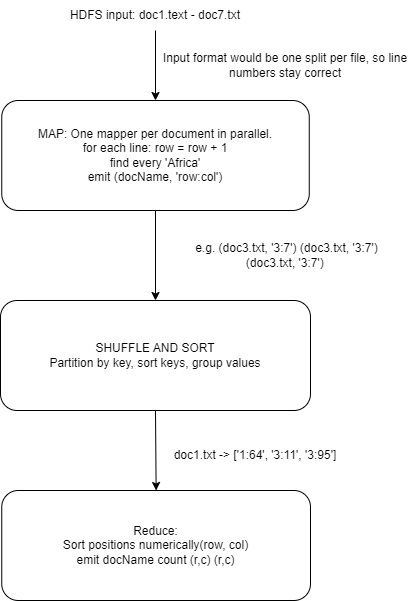

The diagram above was exported from draw.io. Its source (the exported page's mxGraphModel, read from the mxfile embedded in the PNG):
<mxGraphModel dx="880" dy="572" grid="1" gridSize="10" guides="1" tooltips="1" connect="1" arrows="1" fold="1" page="1" pageScale="1" pageWidth="850" pageHeight="1100" math="0" shadow="0">
  <root>
    <mxCell id="0" />
    <mxCell id="1" parent="0" />
    <mxCell id="szD8H8HavVOp8JEjngbj-1" value="MAP: One mapper per document in parallel.&lt;div&gt;for each line: row = row + 1&lt;/div&gt;&lt;div&gt;find every 'Africa'&lt;/div&gt;&lt;div&gt;emit (docName, 'row:col')&lt;/div&gt;" style="rounded=1;whiteSpace=wrap;html=1;" vertex="1" parent="1">
      <mxGeometry x="221.25" y="130" width="307.5" height="110" as="geometry" />
    </mxCell>
    <mxCell id="szD8H8HavVOp8JEjngbj-3" value="SHUFFLE AND SORT&lt;div&gt;Partition by key, sort keys, group values&lt;/div&gt;" style="rounded=1;whiteSpace=wrap;html=1;" vertex="1" parent="1">
      <mxGeometry x="220" y="330" width="310" height="110" as="geometry" />
    </mxCell>
    <mxCell id="szD8H8HavVOp8JEjngbj-4" value="Reduce:&lt;div&gt;Sort positions numerically(row, col)&lt;/div&gt;&lt;div&gt;emit docName count (r,c) (r,c)&lt;/div&gt;" style="rounded=1;whiteSpace=wrap;html=1;" vertex="1" parent="1">
      <mxGeometry x="221.25" y="520" width="308.75" height="110" as="geometry" />
    </mxCell>
    <mxCell id="szD8H8HavVOp8JEjngbj-5" value="HDFS input: doc1.text - doc7.txt" style="text;html=1;align=center;verticalAlign=middle;whiteSpace=wrap;rounded=0;" vertex="1" parent="1">
      <mxGeometry x="250" y="30" width="250" height="30" as="geometry" />
    </mxCell>
    <mxCell id="szD8H8HavVOp8JEjngbj-6" value="" style="endArrow=classic;html=1;rounded=0;exitX=0.5;exitY=1;exitDx=0;exitDy=0;entryX=0.5;entryY=0;entryDx=0;entryDy=0;" edge="1" parent="1" source="szD8H8HavVOp8JEjngbj-5" target="szD8H8HavVOp8JEjngbj-1">
      <mxGeometry width="50" height="50" relative="1" as="geometry">
        <mxPoint x="400" y="320" as="sourcePoint" />
        <mxPoint x="450" y="270" as="targetPoint" />
      </mxGeometry>
    </mxCell>
    <mxCell id="szD8H8HavVOp8JEjngbj-8" value="Input format would be one split per file, so line numbers stay correct" style="text;html=1;align=center;verticalAlign=middle;whiteSpace=wrap;rounded=0;" vertex="1" parent="1">
      <mxGeometry x="380" y="80" width="250" height="30" as="geometry" />
    </mxCell>
    <mxCell id="szD8H8HavVOp8JEjngbj-9" value="" style="endArrow=classic;html=1;rounded=0;exitX=0.5;exitY=1;exitDx=0;exitDy=0;entryX=0.5;entryY=0;entryDx=0;entryDy=0;" edge="1" parent="1" source="szD8H8HavVOp8JEjngbj-1" target="szD8H8HavVOp8JEjngbj-3">
      <mxGeometry width="50" height="50" relative="1" as="geometry">
        <mxPoint x="390" y="430" as="sourcePoint" />
        <mxPoint x="440" y="380" as="targetPoint" />
      </mxGeometry>
    </mxCell>
    <mxCell id="szD8H8HavVOp8JEjngbj-10" value="" style="endArrow=classic;html=1;rounded=0;exitX=0.5;exitY=1;exitDx=0;exitDy=0;entryX=0.5;entryY=0;entryDx=0;entryDy=0;" edge="1" parent="1" source="szD8H8HavVOp8JEjngbj-3" target="szD8H8HavVOp8JEjngbj-4">
      <mxGeometry width="50" height="50" relative="1" as="geometry">
        <mxPoint x="390" y="430" as="sourcePoint" />
        <mxPoint x="440" y="380" as="targetPoint" />
      </mxGeometry>
    </mxCell>
    <mxCell id="szD8H8HavVOp8JEjngbj-11" value="e.g. (doc3.txt, '3:7') (doc3.txt, '3:7') (doc3.txt, '3:7')&amp;nbsp;" style="text;html=1;align=center;verticalAlign=middle;whiteSpace=wrap;rounded=0;" vertex="1" parent="1">
      <mxGeometry x="394" y="270" width="225" height="30" as="geometry" />
    </mxCell>
    <mxCell id="szD8H8HavVOp8JEjngbj-12" value="doc1.txt -&amp;gt; ['1:64', '3:11', '3:95']" style="text;html=1;align=center;verticalAlign=middle;whiteSpace=wrap;rounded=0;" vertex="1" parent="1">
      <mxGeometry x="390" y="470" width="170" height="30" as="geometry" />
    </mxCell>
  </root>
</mxGraphModel>